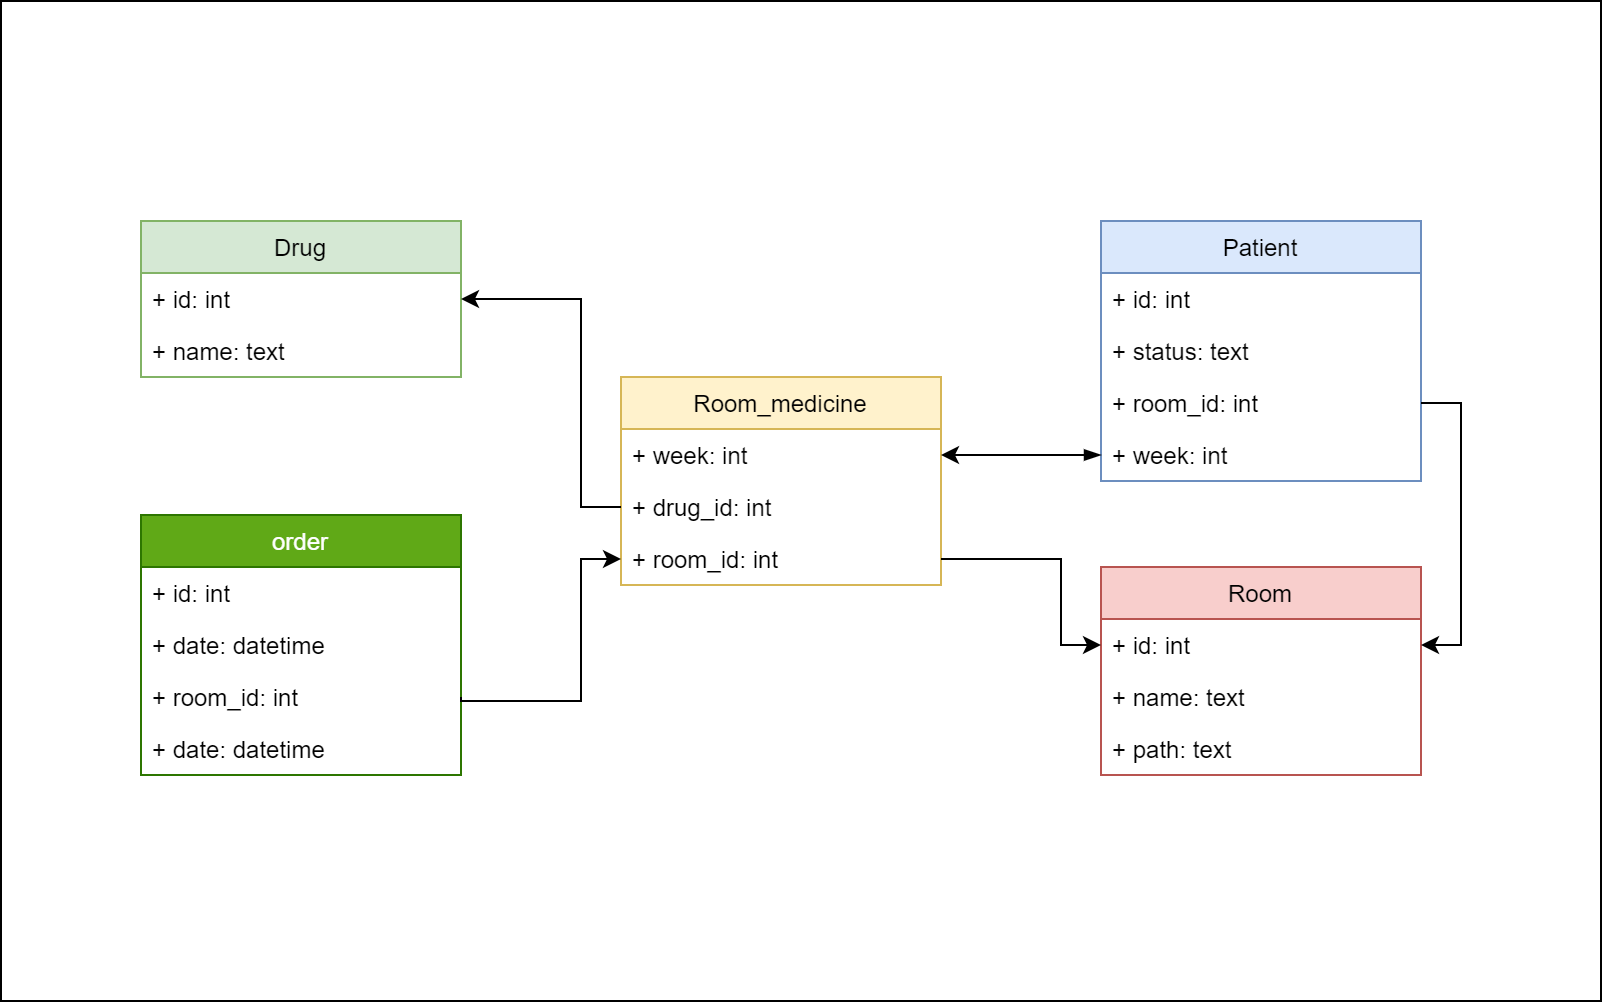

The diagram above was exported from draw.io. Its source (the exported page's mxGraphModel, read from the mxfile embedded in the PNG):
<mxGraphModel dx="1422" dy="705" grid="1" gridSize="10" guides="1" tooltips="1" connect="1" arrows="1" fold="1" page="1" pageScale="1" pageWidth="1100" pageHeight="850" background="#ffffff" math="0" shadow="0">
  <root>
    <mxCell id="0" />
    <mxCell id="1" parent="0" />
    <mxCell id="4vp02qf-fxiOU0Zu7yGV-3" value="" style="rounded=0;whiteSpace=wrap;html=1;fillColor=none;" vertex="1" parent="1">
      <mxGeometry width="800" height="500" as="geometry" />
    </mxCell>
    <mxCell id="1TthzXpZE5G83F2maStq-5" value="Patient" style="swimlane;fontStyle=0;childLayout=stackLayout;horizontal=1;startSize=26;fillColor=#dae8fc;horizontalStack=0;resizeParent=1;resizeParentMax=0;resizeLast=0;collapsible=1;marginBottom=0;strokeColor=#6c8ebf;" parent="1" vertex="1">
      <mxGeometry x="550" y="110" width="160" height="130" as="geometry" />
    </mxCell>
    <mxCell id="1TthzXpZE5G83F2maStq-6" value="+ id: int" style="text;strokeColor=none;fillColor=none;align=left;verticalAlign=top;spacingLeft=4;spacingRight=4;overflow=hidden;rotatable=0;points=[[0,0.5],[1,0.5]];portConstraint=eastwest;" parent="1TthzXpZE5G83F2maStq-5" vertex="1">
      <mxGeometry y="26" width="160" height="26" as="geometry" />
    </mxCell>
    <mxCell id="1TthzXpZE5G83F2maStq-21" value="+ status: text" style="text;strokeColor=none;fillColor=none;align=left;verticalAlign=top;spacingLeft=4;spacingRight=4;overflow=hidden;rotatable=0;points=[[0,0.5],[1,0.5]];portConstraint=eastwest;" parent="1TthzXpZE5G83F2maStq-5" vertex="1">
      <mxGeometry y="52" width="160" height="26" as="geometry" />
    </mxCell>
    <mxCell id="1TthzXpZE5G83F2maStq-47" value="+ room_id: int" style="text;strokeColor=none;fillColor=none;align=left;verticalAlign=top;spacingLeft=4;spacingRight=4;overflow=hidden;rotatable=0;points=[[0,0.5],[1,0.5]];portConstraint=eastwest;" parent="1TthzXpZE5G83F2maStq-5" vertex="1">
      <mxGeometry y="78" width="160" height="26" as="geometry" />
    </mxCell>
    <mxCell id="qSTiAdz5GIEgWyvr-iV_-13" value="+ week: int" style="text;strokeColor=none;fillColor=none;align=left;verticalAlign=top;spacingLeft=4;spacingRight=4;overflow=hidden;rotatable=0;points=[[0,0.5],[1,0.5]];portConstraint=eastwest;" parent="1TthzXpZE5G83F2maStq-5" vertex="1">
      <mxGeometry y="104" width="160" height="26" as="geometry" />
    </mxCell>
    <mxCell id="1TthzXpZE5G83F2maStq-9" value="Drug" style="swimlane;fontStyle=0;childLayout=stackLayout;horizontal=1;startSize=26;fillColor=#d5e8d4;horizontalStack=0;resizeParent=1;resizeParentMax=0;resizeLast=0;collapsible=1;marginBottom=0;strokeColor=#82b366;" parent="1" vertex="1">
      <mxGeometry x="70" y="110" width="160" height="78" as="geometry" />
    </mxCell>
    <mxCell id="1TthzXpZE5G83F2maStq-10" value="+ id: int" style="text;strokeColor=none;fillColor=none;align=left;verticalAlign=top;spacingLeft=4;spacingRight=4;overflow=hidden;rotatable=0;points=[[0,0.5],[1,0.5]];portConstraint=eastwest;" parent="1TthzXpZE5G83F2maStq-9" vertex="1">
      <mxGeometry y="26" width="160" height="26" as="geometry" />
    </mxCell>
    <mxCell id="1TthzXpZE5G83F2maStq-11" value="+ name: text" style="text;strokeColor=none;fillColor=none;align=left;verticalAlign=top;spacingLeft=4;spacingRight=4;overflow=hidden;rotatable=0;points=[[0,0.5],[1,0.5]];portConstraint=eastwest;" parent="1TthzXpZE5G83F2maStq-9" vertex="1">
      <mxGeometry y="52" width="160" height="26" as="geometry" />
    </mxCell>
    <mxCell id="1TthzXpZE5G83F2maStq-13" value="Room" style="swimlane;fontStyle=0;childLayout=stackLayout;horizontal=1;startSize=26;fillColor=#f8cecc;horizontalStack=0;resizeParent=1;resizeParentMax=0;resizeLast=0;collapsible=1;marginBottom=0;strokeColor=#b85450;" parent="1" vertex="1">
      <mxGeometry x="550" y="283" width="160" height="104" as="geometry" />
    </mxCell>
    <mxCell id="1TthzXpZE5G83F2maStq-14" value="+ id: int" style="text;strokeColor=none;fillColor=none;align=left;verticalAlign=top;spacingLeft=4;spacingRight=4;overflow=hidden;rotatable=0;points=[[0,0.5],[1,0.5]];portConstraint=eastwest;" parent="1TthzXpZE5G83F2maStq-13" vertex="1">
      <mxGeometry y="26" width="160" height="26" as="geometry" />
    </mxCell>
    <mxCell id="1TthzXpZE5G83F2maStq-15" value="+ name: text" style="text;strokeColor=none;fillColor=none;align=left;verticalAlign=top;spacingLeft=4;spacingRight=4;overflow=hidden;rotatable=0;points=[[0,0.5],[1,0.5]];portConstraint=eastwest;" parent="1TthzXpZE5G83F2maStq-13" vertex="1">
      <mxGeometry y="52" width="160" height="26" as="geometry" />
    </mxCell>
    <mxCell id="1TthzXpZE5G83F2maStq-16" value="+ path: text" style="text;strokeColor=none;fillColor=none;align=left;verticalAlign=top;spacingLeft=4;spacingRight=4;overflow=hidden;rotatable=0;points=[[0,0.5],[1,0.5]];portConstraint=eastwest;" parent="1TthzXpZE5G83F2maStq-13" vertex="1">
      <mxGeometry y="78" width="160" height="26" as="geometry" />
    </mxCell>
    <mxCell id="1TthzXpZE5G83F2maStq-33" value="Room_medicine" style="swimlane;fontStyle=0;childLayout=stackLayout;horizontal=1;startSize=26;fillColor=#fff2cc;horizontalStack=0;resizeParent=1;resizeParentMax=0;resizeLast=0;collapsible=1;marginBottom=0;strokeColor=#d6b656;" parent="1" vertex="1">
      <mxGeometry x="310" y="188" width="160" height="104" as="geometry" />
    </mxCell>
    <mxCell id="qSTiAdz5GIEgWyvr-iV_-12" value="+ week: int" style="text;strokeColor=none;fillColor=none;align=left;verticalAlign=top;spacingLeft=4;spacingRight=4;overflow=hidden;rotatable=0;points=[[0,0.5],[1,0.5]];portConstraint=eastwest;" parent="1TthzXpZE5G83F2maStq-33" vertex="1">
      <mxGeometry y="26" width="160" height="26" as="geometry" />
    </mxCell>
    <mxCell id="1TthzXpZE5G83F2maStq-36" value="+ drug_id: int" style="text;strokeColor=none;fillColor=none;align=left;verticalAlign=top;spacingLeft=4;spacingRight=4;overflow=hidden;rotatable=0;points=[[0,0.5],[1,0.5]];portConstraint=eastwest;" parent="1TthzXpZE5G83F2maStq-33" vertex="1">
      <mxGeometry y="52" width="160" height="26" as="geometry" />
    </mxCell>
    <mxCell id="1TthzXpZE5G83F2maStq-52" value="+ room_id: int" style="text;strokeColor=none;fillColor=none;align=left;verticalAlign=top;spacingLeft=4;spacingRight=4;overflow=hidden;rotatable=0;points=[[0,0.5],[1,0.5]];portConstraint=eastwest;" parent="1TthzXpZE5G83F2maStq-33" vertex="1">
      <mxGeometry y="78" width="160" height="26" as="geometry" />
    </mxCell>
    <mxCell id="qSTiAdz5GIEgWyvr-iV_-22" style="edgeStyle=orthogonalEdgeStyle;rounded=0;orthogonalLoop=1;jettySize=auto;html=1;entryX=1;entryY=0.5;entryDx=0;entryDy=0;" parent="1" source="1TthzXpZE5G83F2maStq-47" target="1TthzXpZE5G83F2maStq-14" edge="1">
      <mxGeometry relative="1" as="geometry">
        <Array as="points">
          <mxPoint x="730" y="201" />
          <mxPoint x="730" y="322" />
        </Array>
      </mxGeometry>
    </mxCell>
    <mxCell id="qSTiAdz5GIEgWyvr-iV_-23" style="edgeStyle=orthogonalEdgeStyle;rounded=0;orthogonalLoop=1;jettySize=auto;html=1;entryX=1;entryY=0.5;entryDx=0;entryDy=0;" parent="1" source="1TthzXpZE5G83F2maStq-36" target="1TthzXpZE5G83F2maStq-10" edge="1">
      <mxGeometry relative="1" as="geometry">
        <Array as="points">
          <mxPoint x="290" y="253" />
          <mxPoint x="290" y="149" />
        </Array>
      </mxGeometry>
    </mxCell>
    <mxCell id="qSTiAdz5GIEgWyvr-iV_-24" style="edgeStyle=orthogonalEdgeStyle;rounded=0;orthogonalLoop=1;jettySize=auto;html=1;entryX=0;entryY=0.5;entryDx=0;entryDy=0;" parent="1" source="1TthzXpZE5G83F2maStq-52" target="1TthzXpZE5G83F2maStq-14" edge="1">
      <mxGeometry relative="1" as="geometry">
        <Array as="points">
          <mxPoint x="530" y="279" />
          <mxPoint x="530" y="322" />
        </Array>
      </mxGeometry>
    </mxCell>
    <mxCell id="qSTiAdz5GIEgWyvr-iV_-27" value="order" style="swimlane;fontStyle=0;childLayout=stackLayout;horizontal=1;startSize=26;fillColor=#60a917;horizontalStack=0;resizeParent=1;resizeParentMax=0;resizeLast=0;collapsible=1;marginBottom=0;strokeColor=#2D7600;fontColor=#ffffff;" parent="1" vertex="1">
      <mxGeometry x="70" y="257" width="160" height="130" as="geometry" />
    </mxCell>
    <mxCell id="qSTiAdz5GIEgWyvr-iV_-28" value="+ id: int" style="text;strokeColor=none;fillColor=none;align=left;verticalAlign=top;spacingLeft=4;spacingRight=4;overflow=hidden;rotatable=0;points=[[0,0.5],[1,0.5]];portConstraint=eastwest;" parent="qSTiAdz5GIEgWyvr-iV_-27" vertex="1">
      <mxGeometry y="26" width="160" height="26" as="geometry" />
    </mxCell>
    <mxCell id="qSTiAdz5GIEgWyvr-iV_-31" value="+ date: datetime" style="text;strokeColor=none;fillColor=none;align=left;verticalAlign=top;spacingLeft=4;spacingRight=4;overflow=hidden;rotatable=0;points=[[0,0.5],[1,0.5]];portConstraint=eastwest;" parent="qSTiAdz5GIEgWyvr-iV_-27" vertex="1">
      <mxGeometry y="52" width="160" height="26" as="geometry" />
    </mxCell>
    <mxCell id="qSTiAdz5GIEgWyvr-iV_-29" value="+ room_id: int" style="text;strokeColor=none;fillColor=none;align=left;verticalAlign=top;spacingLeft=4;spacingRight=4;overflow=hidden;rotatable=0;points=[[0,0.5],[1,0.5]];portConstraint=eastwest;" parent="qSTiAdz5GIEgWyvr-iV_-27" vertex="1">
      <mxGeometry y="78" width="160" height="26" as="geometry" />
    </mxCell>
    <mxCell id="qSTiAdz5GIEgWyvr-iV_-36" value="+ date: datetime" style="text;strokeColor=none;fillColor=none;align=left;verticalAlign=top;spacingLeft=4;spacingRight=4;overflow=hidden;rotatable=0;points=[[0,0.5],[1,0.5]];portConstraint=eastwest;" parent="qSTiAdz5GIEgWyvr-iV_-27" vertex="1">
      <mxGeometry y="104" width="160" height="26" as="geometry" />
    </mxCell>
    <mxCell id="4vp02qf-fxiOU0Zu7yGV-1" style="edgeStyle=orthogonalEdgeStyle;rounded=0;orthogonalLoop=1;jettySize=auto;html=1;entryX=0;entryY=0.5;entryDx=0;entryDy=0;exitX=1;exitY=0.5;exitDx=0;exitDy=0;" edge="1" parent="1" source="qSTiAdz5GIEgWyvr-iV_-29" target="1TthzXpZE5G83F2maStq-52">
      <mxGeometry relative="1" as="geometry">
        <mxPoint x="310" y="390" as="sourcePoint" />
        <Array as="points">
          <mxPoint x="230" y="350" />
          <mxPoint x="290" y="350" />
          <mxPoint x="290" y="279" />
        </Array>
      </mxGeometry>
    </mxCell>
    <mxCell id="4vp02qf-fxiOU0Zu7yGV-2" style="edgeStyle=orthogonalEdgeStyle;rounded=0;orthogonalLoop=1;jettySize=auto;html=1;entryX=1;entryY=0.5;entryDx=0;entryDy=0;startArrow=blockThin;startFill=1;" edge="1" parent="1" source="qSTiAdz5GIEgWyvr-iV_-13" target="qSTiAdz5GIEgWyvr-iV_-12">
      <mxGeometry relative="1" as="geometry">
        <Array as="points">
          <mxPoint x="480" y="227" />
          <mxPoint x="480" y="227" />
        </Array>
      </mxGeometry>
    </mxCell>
  </root>
</mxGraphModel>